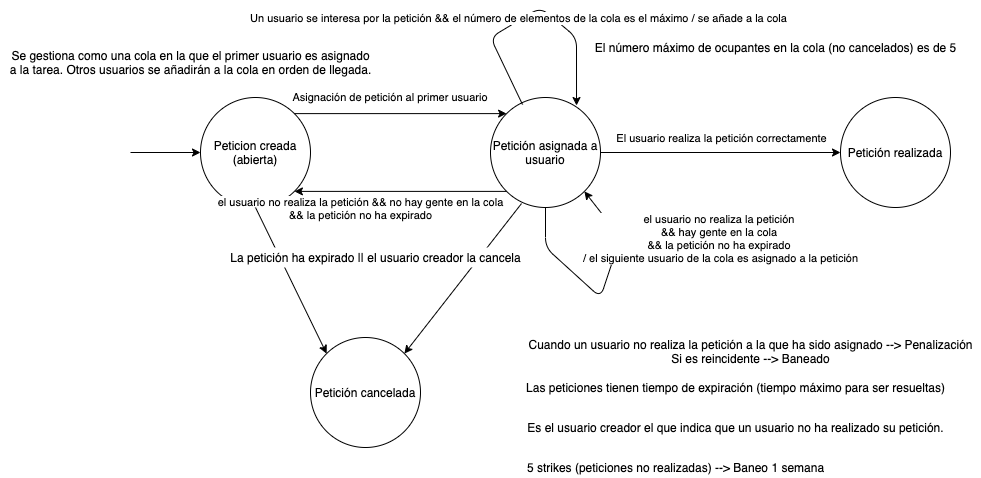

The diagram above was exported from draw.io. Its source (the exported page's mxGraphModel, read from the mxfile embedded in the PNG):
<mxGraphModel dx="1426" dy="852" grid="1" gridSize="10" guides="1" tooltips="1" connect="1" arrows="1" fold="1" page="1" pageScale="1" pageWidth="1169" pageHeight="827" math="0" shadow="0">
  <root>
    <mxCell id="0" />
    <mxCell id="1" parent="0" />
    <mxCell id="lKaOeQIIIG_xUC0il8Ct-2" value="Peticion creada (abierta)" style="ellipse;whiteSpace=wrap;html=1;aspect=fixed;" vertex="1" parent="1">
      <mxGeometry x="200" y="160" width="110" height="110" as="geometry" />
    </mxCell>
    <mxCell id="lKaOeQIIIG_xUC0il8Ct-3" value="" style="endArrow=classic;html=1;entryX=0;entryY=0.5;entryDx=0;entryDy=0;" edge="1" parent="1" target="lKaOeQIIIG_xUC0il8Ct-2">
      <mxGeometry width="50" height="50" relative="1" as="geometry">
        <mxPoint x="130" y="215" as="sourcePoint" />
        <mxPoint x="170" y="180" as="targetPoint" />
      </mxGeometry>
    </mxCell>
    <mxCell id="lKaOeQIIIG_xUC0il8Ct-4" value="Petición asignada a usuario" style="ellipse;whiteSpace=wrap;html=1;aspect=fixed;" vertex="1" parent="1">
      <mxGeometry x="490" y="160" width="110" height="110" as="geometry" />
    </mxCell>
    <mxCell id="lKaOeQIIIG_xUC0il8Ct-5" value="" style="endArrow=classic;html=1;exitX=1;exitY=0;exitDx=0;exitDy=0;entryX=0;entryY=0;entryDx=0;entryDy=0;" edge="1" parent="1" source="lKaOeQIIIG_xUC0il8Ct-2" target="lKaOeQIIIG_xUC0il8Ct-4">
      <mxGeometry width="50" height="50" relative="1" as="geometry">
        <mxPoint x="350" y="230" as="sourcePoint" />
        <mxPoint x="400" y="180" as="targetPoint" />
      </mxGeometry>
    </mxCell>
    <mxCell id="lKaOeQIIIG_xUC0il8Ct-6" value="Asignación de petición al primer usuario&amp;nbsp;" style="edgeLabel;html=1;align=center;verticalAlign=middle;resizable=0;points=[];" vertex="1" connectable="0" parent="lKaOeQIIIG_xUC0il8Ct-5">
      <mxGeometry x="-0.5466" y="-2" relative="1" as="geometry">
        <mxPoint x="48.11" y="-18.11" as="offset" />
      </mxGeometry>
    </mxCell>
    <mxCell id="lKaOeQIIIG_xUC0il8Ct-7" value="" style="endArrow=classic;html=1;exitX=0;exitY=1;exitDx=0;exitDy=0;entryX=1;entryY=1;entryDx=0;entryDy=0;" edge="1" parent="1" source="lKaOeQIIIG_xUC0il8Ct-4" target="lKaOeQIIIG_xUC0il8Ct-2">
      <mxGeometry width="50" height="50" relative="1" as="geometry">
        <mxPoint x="390" y="360" as="sourcePoint" />
        <mxPoint x="440" y="310" as="targetPoint" />
      </mxGeometry>
    </mxCell>
    <mxCell id="lKaOeQIIIG_xUC0il8Ct-8" value="el usuario no realiza la petición &amp;amp;&amp;amp; no hay gente en la cola&lt;br&gt;&amp;amp;&amp;amp; la petición no ha expirado" style="edgeLabel;html=1;align=center;verticalAlign=middle;resizable=0;points=[];" vertex="1" connectable="0" parent="lKaOeQIIIG_xUC0il8Ct-7">
      <mxGeometry x="0.5089" relative="1" as="geometry">
        <mxPoint x="13.89" y="16.11" as="offset" />
      </mxGeometry>
    </mxCell>
    <mxCell id="lKaOeQIIIG_xUC0il8Ct-10" value="Petición cancelada" style="ellipse;whiteSpace=wrap;html=1;aspect=fixed;" vertex="1" parent="1">
      <mxGeometry x="310" y="400" width="110" height="110" as="geometry" />
    </mxCell>
    <mxCell id="lKaOeQIIIG_xUC0il8Ct-12" value="Petición realizada" style="ellipse;whiteSpace=wrap;html=1;aspect=fixed;" vertex="1" parent="1">
      <mxGeometry x="840" y="160" width="110" height="110" as="geometry" />
    </mxCell>
    <mxCell id="lKaOeQIIIG_xUC0il8Ct-13" value="" style="endArrow=classic;html=1;exitX=1;exitY=0.5;exitDx=0;exitDy=0;entryX=0;entryY=0.5;entryDx=0;entryDy=0;" edge="1" parent="1" source="lKaOeQIIIG_xUC0il8Ct-4" target="lKaOeQIIIG_xUC0il8Ct-12">
      <mxGeometry width="50" height="50" relative="1" as="geometry">
        <mxPoint x="730" y="190" as="sourcePoint" />
        <mxPoint x="780" y="140" as="targetPoint" />
      </mxGeometry>
    </mxCell>
    <mxCell id="lKaOeQIIIG_xUC0il8Ct-14" value="El usuario realiza la petición correctamente" style="edgeLabel;html=1;align=center;verticalAlign=middle;resizable=0;points=[];" vertex="1" connectable="0" parent="lKaOeQIIIG_xUC0il8Ct-13">
      <mxGeometry x="0.4147" y="1" relative="1" as="geometry">
        <mxPoint x="-50" y="-14" as="offset" />
      </mxGeometry>
    </mxCell>
    <mxCell id="lKaOeQIIIG_xUC0il8Ct-16" value="" style="endArrow=classic;html=1;exitX=0.291;exitY=0.064;exitDx=0;exitDy=0;exitPerimeter=0;entryX=0.782;entryY=0.073;entryDx=0;entryDy=0;entryPerimeter=0;" edge="1" parent="1" source="lKaOeQIIIG_xUC0il8Ct-4" target="lKaOeQIIIG_xUC0il8Ct-4">
      <mxGeometry width="50" height="50" relative="1" as="geometry">
        <mxPoint x="520" y="150" as="sourcePoint" />
        <mxPoint x="570" y="100" as="targetPoint" />
        <Array as="points">
          <mxPoint x="490" y="100" />
          <mxPoint x="540" y="70" />
          <mxPoint x="576" y="100" />
        </Array>
      </mxGeometry>
    </mxCell>
    <mxCell id="lKaOeQIIIG_xUC0il8Ct-17" value="Un usuario se interesa por la petición &amp;amp;&amp;amp; el número de elementos de la cola es el máximo / se añade a la cola" style="edgeLabel;html=1;align=center;verticalAlign=middle;resizable=0;points=[];" vertex="1" connectable="0" parent="lKaOeQIIIG_xUC0il8Ct-16">
      <mxGeometry x="-0.1294" y="3" relative="1" as="geometry">
        <mxPoint as="offset" />
      </mxGeometry>
    </mxCell>
    <mxCell id="lKaOeQIIIG_xUC0il8Ct-18" value="Se gestiona como una cola en la que el primer usuario es asignado&lt;br&gt;a la tarea. Otros usuarios se añadirán a la cola en orden de llegada." style="text;html=1;align=center;verticalAlign=middle;resizable=0;points=[];autosize=1;" vertex="1" parent="1">
      <mxGeometry y="110" width="380" height="30" as="geometry" />
    </mxCell>
    <mxCell id="lKaOeQIIIG_xUC0il8Ct-19" value="" style="endArrow=classic;html=1;exitX=0.5;exitY=1;exitDx=0;exitDy=0;entryX=1;entryY=1;entryDx=0;entryDy=0;" edge="1" parent="1" source="lKaOeQIIIG_xUC0il8Ct-4" target="lKaOeQIIIG_xUC0il8Ct-4">
      <mxGeometry width="50" height="50" relative="1" as="geometry">
        <mxPoint x="590" y="380" as="sourcePoint" />
        <mxPoint x="640" y="330" as="targetPoint" />
        <Array as="points">
          <mxPoint x="545" y="310" />
          <mxPoint x="600" y="360" />
          <mxPoint x="620" y="300" />
        </Array>
      </mxGeometry>
    </mxCell>
    <mxCell id="lKaOeQIIIG_xUC0il8Ct-20" value="el usuario no realiza la petición &lt;br&gt;&amp;amp;&amp;amp; hay gente en la cola &lt;br&gt;&amp;amp;&amp;amp; la petición no ha expirado &lt;br&gt;/ el siguiente usuario de la cola es asignado a la petición" style="edgeLabel;html=1;align=center;verticalAlign=middle;resizable=0;points=[];" vertex="1" connectable="0" parent="lKaOeQIIIG_xUC0il8Ct-19">
      <mxGeometry x="-0.007" y="2" relative="1" as="geometry">
        <mxPoint x="121.05" y="-56.83" as="offset" />
      </mxGeometry>
    </mxCell>
    <mxCell id="lKaOeQIIIG_xUC0il8Ct-21" value="El número máximo de ocupantes en la cola (no cancelados) es de 5" style="text;html=1;align=center;verticalAlign=middle;resizable=0;points=[];autosize=1;" vertex="1" parent="1">
      <mxGeometry x="585" y="100" width="380" height="20" as="geometry" />
    </mxCell>
    <mxCell id="lKaOeQIIIG_xUC0il8Ct-22" value="" style="endArrow=classic;html=1;entryX=0;entryY=0;entryDx=0;entryDy=0;exitX=0.5;exitY=1;exitDx=0;exitDy=0;" edge="1" parent="1" source="lKaOeQIIIG_xUC0il8Ct-2" target="lKaOeQIIIG_xUC0il8Ct-10">
      <mxGeometry width="50" height="50" relative="1" as="geometry">
        <mxPoint x="240" y="300" as="sourcePoint" />
        <mxPoint x="270" y="460" as="targetPoint" />
      </mxGeometry>
    </mxCell>
    <mxCell id="lKaOeQIIIG_xUC0il8Ct-23" value="" style="endArrow=classic;html=1;exitX=0.282;exitY=0.964;exitDx=0;exitDy=0;entryX=1;entryY=0;entryDx=0;entryDy=0;exitPerimeter=0;" edge="1" parent="1" source="lKaOeQIIIG_xUC0il8Ct-4" target="lKaOeQIIIG_xUC0il8Ct-10">
      <mxGeometry width="50" height="50" relative="1" as="geometry">
        <mxPoint x="760" y="520" as="sourcePoint" />
        <mxPoint x="810" y="470" as="targetPoint" />
      </mxGeometry>
    </mxCell>
    <mxCell id="lKaOeQIIIG_xUC0il8Ct-24" value="La petición ha expirado || el usuario creador la cancela" style="text;html=1;align=center;verticalAlign=middle;resizable=0;points=[];autosize=1;fillColor=#ffffff;" vertex="1" parent="1">
      <mxGeometry x="220" y="310" width="310" height="20" as="geometry" />
    </mxCell>
    <mxCell id="lKaOeQIIIG_xUC0il8Ct-25" value="Cuando un usuario no realiza la petición a la que ha sido asignado --&amp;gt; Penalización&lt;br&gt;Si es reincidente --&amp;gt; Baneado" style="text;html=1;align=center;verticalAlign=middle;resizable=0;points=[];autosize=1;" vertex="1" parent="1">
      <mxGeometry x="520" y="399" width="460" height="30" as="geometry" />
    </mxCell>
    <mxCell id="lKaOeQIIIG_xUC0il8Ct-26" value="Las peticiones tienen tiempo de expiración (tiempo máximo para ser resueltas)" style="text;html=1;align=center;verticalAlign=middle;resizable=0;points=[];autosize=1;" vertex="1" parent="1">
      <mxGeometry x="520" y="440" width="430" height="20" as="geometry" />
    </mxCell>
    <mxCell id="lKaOeQIIIG_xUC0il8Ct-27" value="Es el usuario creador el que indica que un usuario no ha realizado su petición." style="text;html=1;align=center;verticalAlign=middle;resizable=0;points=[];autosize=1;" vertex="1" parent="1">
      <mxGeometry x="520" y="480" width="430" height="20" as="geometry" />
    </mxCell>
    <mxCell id="lKaOeQIIIG_xUC0il8Ct-31" value="5 strikes (peticiones no realizadas) --&amp;gt; Baneo 1 semana" style="text;html=1;align=center;verticalAlign=middle;resizable=0;points=[];autosize=1;" vertex="1" parent="1">
      <mxGeometry x="520" y="520" width="310" height="20" as="geometry" />
    </mxCell>
  </root>
</mxGraphModel>